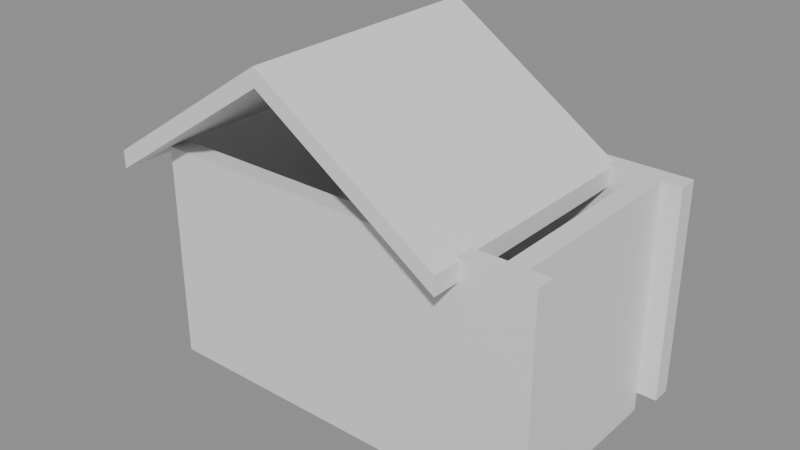 # Source: e1719_after.blend  (saved by Blender 5.2.44; exported with 4.5.12 LTS)
import bpy
from mathutils import Matrix  # noqa: F401  (used for matrix-valued properties, if any)

bpy.ops.wm.read_factory_settings(use_empty=True)
scene = bpy.context.scene
scene.name = 'Scene'

# ---- materials (node trees are filled in below, after node groups)
mat_madera = bpy.data.materials.new('Madera')
mat_concreto_piso = bpy.data.materials.new('Concreto_Piso')
mat_teja = bpy.data.materials.new('Teja')

# ---- material node trees
mat_madera.use_nodes = True; mat_madera.node_tree.nodes.clear()
_N = mat_madera.node_tree.nodes; _L = mat_madera.node_tree.links
n0 = _N.new('ShaderNodeBsdfPrincipled'); n0.name = 'Principled BSDF'; n0.location = (-200, 100)
n0.inputs[3].default_value = 1.45
n0.inputs[10].default_value = 0.005
n1 = _N.new('ShaderNodeOutputMaterial'); n1.name = 'Material Output'; n1.location = (200, 100)
_L.new(n0.outputs[0], n1.inputs[0])
n1.is_active_output = True
mat_concreto_piso.use_nodes = True; mat_concreto_piso.node_tree.nodes.clear()
_N = mat_concreto_piso.node_tree.nodes; _L = mat_concreto_piso.node_tree.links
n0 = _N.new('ShaderNodeBsdfPrincipled'); n0.name = 'Principled BSDF'; n0.location = (-200, 100)
n0.inputs[3].default_value = 1.45
n0.inputs[10].default_value = 0.005
n1 = _N.new('ShaderNodeOutputMaterial'); n1.name = 'Material Output'; n1.location = (200, 100)
_L.new(n0.outputs[0], n1.inputs[0])
n1.is_active_output = True
mat_teja.use_nodes = True; mat_teja.node_tree.nodes.clear()
_N = mat_teja.node_tree.nodes; _L = mat_teja.node_tree.links
n0 = _N.new('ShaderNodeBsdfPrincipled'); n0.name = 'Principled BSDF'; n0.location = (-200, 100)
n0.inputs[3].default_value = 1.45
n0.inputs[10].default_value = 0.005
n1 = _N.new('ShaderNodeOutputMaterial'); n1.name = 'Material Output'; n1.location = (200, 100)
_L.new(n0.outputs[0], n1.inputs[0])
n1.is_active_output = True

# ---- meshes
me_caseta_muro_sur_cuerpo_mesh = bpy.data.meshes.new('Caseta_Muro_Sur_Cuerpo_mesh')
me_caseta_muro_sur_cuerpo_mesh.from_pydata([(0.0, 0.0, 0.0), (4.0, 0.0, 0.0), (4.0, 0.2, 0.0), (0.0, 0.2, 0.0), (0.0, 0.0, 2.2), (4.0, 0.0, 2.2), (4.0, 0.2, 2.2), (0.0, 0.2, 2.2)], [], [(0, 1, 2, 3), (4, 5, 6, 7), (0, 1, 5, 4), (1, 2, 6, 5), (2, 3, 7, 6), (3, 0, 4, 7)])
me_caseta_muro_sur_cuerpo_mesh.materials.append(mat_madera)
me_caseta_muro_sur_cuerpo_mesh.update()
me_caseta_muro_norte_cuerpo_mesh = bpy.data.meshes.new('Caseta_Muro_Norte_Cuerpo_mesh')
me_caseta_muro_norte_cuerpo_mesh.from_pydata([(0.0, 0.0, 0.0), (4.0, 0.0, 0.0), (4.0, 0.2, 0.0), (0.0, 0.2, 0.0), (0.0, 0.0, 2.2), (4.0, 0.0, 2.2), (4.0, 0.2, 2.2), (0.0, 0.2, 2.2)], [], [(0, 1, 2, 3), (4, 5, 6, 7), (0, 1, 5, 4), (1, 2, 6, 5), (2, 3, 7, 6), (3, 0, 4, 7)])
me_caseta_muro_norte_cuerpo_mesh.materials.append(mat_madera)
me_caseta_muro_norte_cuerpo_mesh.update()
me_caseta_muro_oeste_cuerpo_mesh = bpy.data.meshes.new('Caseta_Muro_Oeste_Cuerpo_mesh')
me_caseta_muro_oeste_cuerpo_mesh.from_pydata([(0.0, 0.0, 0.0), (2.0, 0.0, 0.0), (2.0, 0.2, 0.0), (0.0, 0.2, 0.0), (0.0, 0.0, 2.2), (2.0, 0.0, 2.2), (2.0, 0.2, 2.2), (0.0, 0.2, 2.2)], [], [(0, 1, 2, 3), (4, 5, 6, 7), (0, 1, 5, 4), (1, 2, 6, 5), (2, 3, 7, 6), (3, 0, 4, 7)])
me_caseta_muro_oeste_cuerpo_mesh.materials.append(mat_madera)
me_caseta_muro_oeste_cuerpo_mesh.update()
me_caseta_muro_este_cuerpo_mesh = bpy.data.meshes.new('Caseta_Muro_Este_Cuerpo_mesh')
me_caseta_muro_este_cuerpo_mesh.from_pydata([(0.0, 0.0, 0.0), (2.0, 0.0, 0.0), (2.0, 0.2, 0.0), (0.0, 0.2, 0.0), (0.0, 0.0, 2.2), (2.0, 0.0, 2.2), (2.0, 0.2, 2.2), (0.0, 0.2, 2.2)], [], [(0, 1, 2, 3), (4, 5, 6, 7), (0, 1, 5, 4), (1, 2, 6, 5), (2, 3, 7, 6), (3, 0, 4, 7)])
me_caseta_muro_este_cuerpo_mesh.materials.append(mat_madera)
me_caseta_muro_este_cuerpo_mesh.update()
me_caseta_suelo_mesh = bpy.data.meshes.new('Caseta_Suelo_mesh')
me_caseta_suelo_mesh.from_pydata([(0.0, 0.0, 0.0), (3.6, 0.0, 0.0), (3.6, 2.0, 0.0), (0.0, 2.0, 0.0), (0.0, 0.0, 0.2), (3.6, 0.0, 0.2), (3.6, 2.0, 0.2), (0.0, 2.0, 0.2)], [], [(0, 3, 2, 1), (4, 5, 6, 7), (1, 2, 6, 5), (3, 0, 4, 7), (2, 3, 7, 6), (0, 1, 5, 4)])
me_caseta_suelo_mesh.materials.append(mat_concreto_piso)
me_caseta_suelo_mesh.update()
me_tejado_caseta_cuerpo_mesh = bpy.data.meshes.new('Tejado_Caseta_Cuerpo_mesh')
me_tejado_caseta_cuerpo_mesh.from_pydata([(-0.3, -0.3, -0.2), (1.5, -0.3, 1.0), (3.3, -0.3, -0.2), (-0.3, 2.3, -0.2), (1.5, 2.3, 1.0), (3.3, 2.3, -0.2), (-0.3, -0.3, -0.01972), (1.5, -0.3, 1.18), (3.3, -0.3, -0.01972), (-0.3, 2.3, -0.01972), (1.5, 2.3, 1.18), (3.3, 2.3, -0.01972)], [], [(0, 1, 4, 3), (6, 7, 10, 9), (0, 3, 9, 6), (0, 6, 7, 1), (3, 4, 10, 9), (1, 2, 5, 4), (7, 8, 11, 10), (2, 8, 11, 5), (1, 7, 8, 2), (4, 5, 11, 10)])
me_tejado_caseta_cuerpo_mesh.materials.append(mat_teja)
me_tejado_caseta_cuerpo_mesh.update()

# ---- objects
ob_caseta = bpy.data.objects.new('Caseta', None)
ob_caseta_muro_sur = bpy.data.objects.new('Caseta_Muro_Sur', None)
ob_caseta_muro_sur_cuerpo = bpy.data.objects.new('Caseta_Muro_Sur_Cuerpo', me_caseta_muro_sur_cuerpo_mesh)
ob_caseta_muro_norte = bpy.data.objects.new('Caseta_Muro_Norte', None)
ob_caseta_muro_norte_cuerpo = bpy.data.objects.new('Caseta_Muro_Norte_Cuerpo', me_caseta_muro_norte_cuerpo_mesh)
ob_caseta_muro_oeste = bpy.data.objects.new('Caseta_Muro_Oeste', None)
ob_caseta_muro_oeste_cuerpo = bpy.data.objects.new('Caseta_Muro_Oeste_Cuerpo', me_caseta_muro_oeste_cuerpo_mesh)
ob_caseta_muro_este = bpy.data.objects.new('Caseta_Muro_Este', None)
ob_caseta_muro_este_cuerpo = bpy.data.objects.new('Caseta_Muro_Este_Cuerpo', me_caseta_muro_este_cuerpo_mesh)
ob_caseta_suelo_solido = bpy.data.objects.new('Caseta_Suelo_Solido', me_caseta_suelo_mesh)
ob_caseta_suelo = bpy.data.objects.new('Caseta_Suelo', None)
ob_tejado_caseta = bpy.data.objects.new('Tejado_Caseta', None)
ob_tejado_caseta_cuerpo = bpy.data.objects.new('Tejado_Caseta_Cuerpo', me_tejado_caseta_cuerpo_mesh)

# ---- transforms, parenting, visibility, modifiers, constraints
ob_caseta.location = (0.0, 0.0, 0.0)
ob_caseta.empty_display_type = 'ARROWS'
ob_caseta_muro_sur.parent = ob_caseta
ob_caseta_muro_sur.location = (0.0, 0.0, 0.0)
ob_caseta_muro_sur.empty_display_type = 'ARROWS'
ob_caseta_muro_sur_cuerpo.parent = ob_caseta_muro_sur
ob_caseta_muro_sur_cuerpo.location = (0.0, 0.0, 0.0)
ob_caseta_muro_norte.parent = ob_caseta
ob_caseta_muro_norte.location = (0.0, 2.2, 0.0)
ob_caseta_muro_norte.empty_display_type = 'ARROWS'
ob_caseta_muro_norte_cuerpo.parent = ob_caseta_muro_norte
ob_caseta_muro_norte_cuerpo.location = (0.0, 0.0, 0.0)
ob_caseta_muro_oeste.parent = ob_caseta
ob_caseta_muro_oeste.location = (0.0, 0.2, 0.0)
ob_caseta_muro_oeste.rotation_euler = (0.0, 0.0, 1.571)
ob_caseta_muro_oeste.empty_display_type = 'ARROWS'
ob_caseta_muro_oeste_cuerpo.parent = ob_caseta_muro_oeste
ob_caseta_muro_oeste_cuerpo.location = (0.0, 0.0, 0.0)
ob_caseta_muro_este.parent = ob_caseta
ob_caseta_muro_este.location = (3.8, 0.2, 0.0)
ob_caseta_muro_este.rotation_euler = (0.0, 0.0, 1.571)
ob_caseta_muro_este.empty_display_type = 'ARROWS'
ob_caseta_muro_este_cuerpo.parent = ob_caseta_muro_este
ob_caseta_muro_este_cuerpo.location = (0.0, 0.0, 0.0)
ob_caseta_suelo_solido.parent = ob_caseta_suelo
ob_caseta_suelo_solido.location = (0.0, 0.0, 0.0)
ob_caseta_suelo.parent = ob_caseta
ob_caseta_suelo.location = (0.2, 0.2, -0.2)
ob_caseta_suelo.empty_display_type = 'ARROWS'
ob_tejado_caseta.location = (0.0, 0.0, 2.2)
ob_tejado_caseta.empty_display_type = 'ARROWS'
ob_tejado_caseta_cuerpo.parent = ob_tejado_caseta
ob_tejado_caseta_cuerpo.location = (0.0, 0.0, 0.0)

# ---- collection membership
scene.collection.objects.link(ob_caseta)
scene.collection.objects.link(ob_caseta_muro_sur)
scene.collection.objects.link(ob_caseta_muro_sur_cuerpo)
scene.collection.objects.link(ob_caseta_muro_norte)
scene.collection.objects.link(ob_caseta_muro_norte_cuerpo)
scene.collection.objects.link(ob_caseta_muro_oeste)
scene.collection.objects.link(ob_caseta_muro_oeste_cuerpo)
scene.collection.objects.link(ob_caseta_muro_este)
scene.collection.objects.link(ob_caseta_muro_este_cuerpo)
scene.collection.objects.link(ob_caseta_suelo_solido)
scene.collection.objects.link(ob_caseta_suelo)
scene.collection.objects.link(ob_tejado_caseta)
scene.collection.objects.link(ob_tejado_caseta_cuerpo)

# ---- scene / render settings (as saved in the file)
scene.frame_start = 1; scene.frame_end = 250; scene.frame_set(1)
scene.render.engine = 'BLENDER_EEVEE_NEXT'
scene.render.bake_bias = 0.0
scene.render.bake_samples = 0
scene.render.compositor_device = 'GPU'
scene.eevee.use_volume_custom_range = False
scene.eevee.fast_gi_thickness_near = 0.1
scene.eevee.fast_gi_thickness_far = 0.0
scene.eevee.ray_tracing_options.screen_trace_thickness = 0.1
bpy.context.view_layer.update()

# ---- added for rendering (the .blend has no active camera and no usable light): camera, sun + grey world if the file has none
cam_auto = bpy.data.cameras.new('AutoCamera')
cam_auto.lens = 50.0
cam_auto.sensor_width = 36.0
cam_auto.clip_end = 1000.0
ob_auto_camera = bpy.data.objects.new('AutoCamera', cam_auto)
scene.collection.objects.link(ob_auto_camera)
ob_auto_camera.location = (7.5982, -5.84784, 6.1887)
ob_auto_camera.rotation_euler = (1.09748, -7.21219e-08, 0.694738)
scene.camera = ob_auto_camera
light_auto_sun = bpy.data.lights.new('AutoSun', 'SUN')
light_auto_sun.energy = 3.0
light_auto_sun.angle = 0.0523599
ob_auto_sun = bpy.data.objects.new('AutoSun', light_auto_sun)
scene.collection.objects.link(ob_auto_sun)
ob_auto_sun.rotation_euler = (0.872665, 0.174533, 0.523599)
if scene.world is None:
    world_auto = bpy.data.worlds.new('AutoWorld')
    world_auto.color = (0.3, 0.3, 0.3)
    scene.world = world_auto
bpy.context.view_layer.update()

